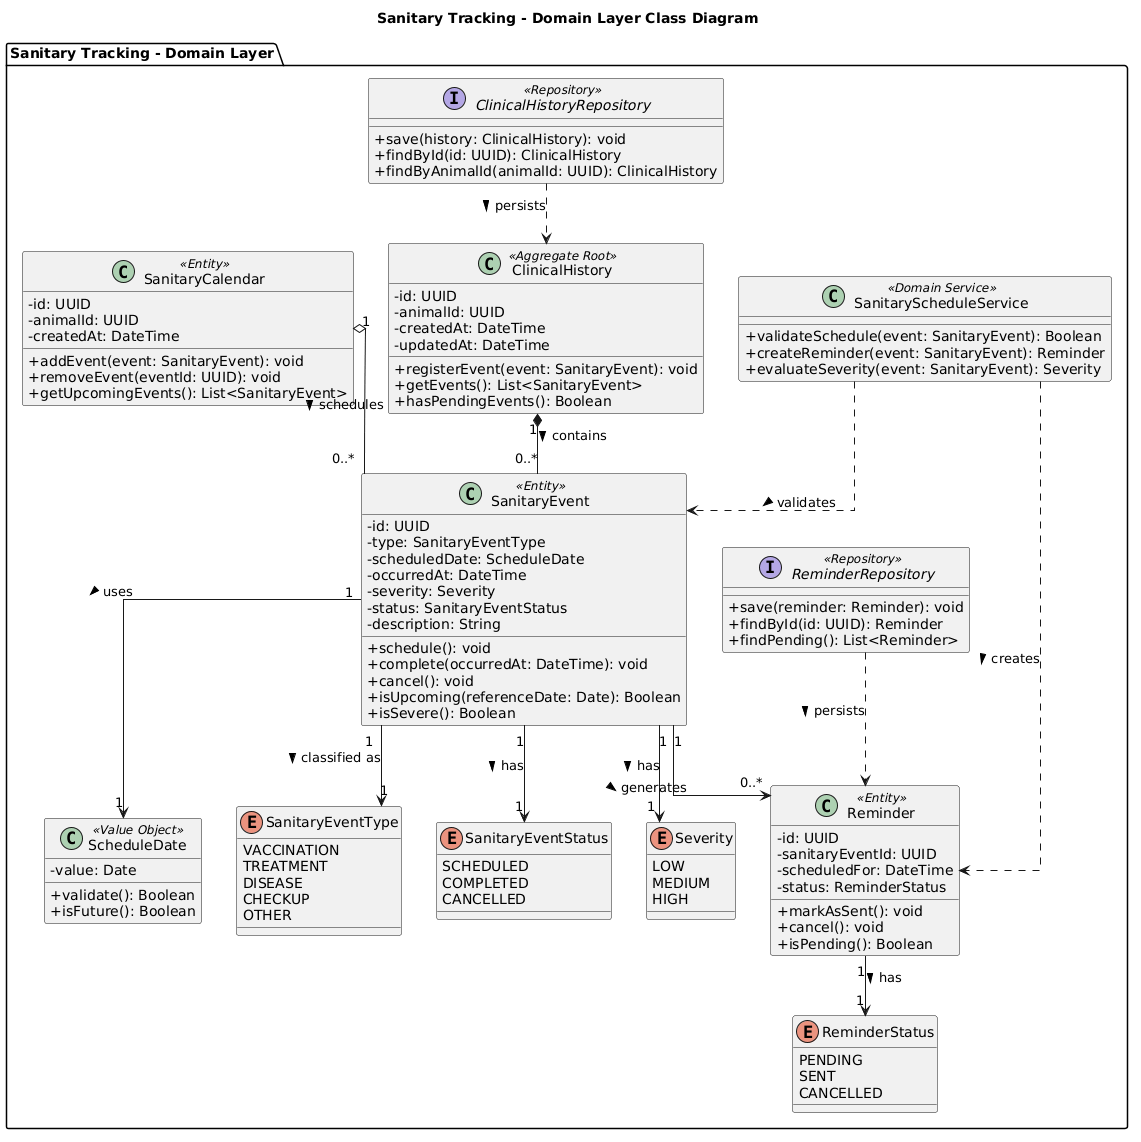

The diagram above was rendered by PlantUML. Its source (embedded in the PNG):
@startuml
title Sanitary Tracking - Domain Layer Class Diagram

skinparam classAttributeIconSize 0
skinparam linetype ortho

package "Sanitary Tracking - Domain Layer" {

    class ClinicalHistory <<Aggregate Root>> {
        - id: UUID
        - animalId: UUID
        - createdAt: DateTime
        - updatedAt: DateTime
        + registerEvent(event: SanitaryEvent): void
        + getEvents(): List<SanitaryEvent>
        + hasPendingEvents(): Boolean
    }

    class SanitaryEvent <<Entity>> {
        - id: UUID
        - type: SanitaryEventType
        - scheduledDate: ScheduleDate
        - occurredAt: DateTime
        - severity: Severity
        - status: SanitaryEventStatus
        - description: String
        + schedule(): void
        + complete(occurredAt: DateTime): void
        + cancel(): void
        + isUpcoming(referenceDate: Date): Boolean
        + isSevere(): Boolean
    }

    class SanitaryCalendar <<Entity>> {
        - id: UUID
        - animalId: UUID
        - createdAt: DateTime
        + addEvent(event: SanitaryEvent): void
        + removeEvent(eventId: UUID): void
        + getUpcomingEvents(): List<SanitaryEvent>
    }

    class Reminder <<Entity>> {
        - id: UUID
        - sanitaryEventId: UUID
        - scheduledFor: DateTime
        - status: ReminderStatus
        + markAsSent(): void
        + cancel(): void
        + isPending(): Boolean
    }

    class ScheduleDate <<Value Object>> {
        - value: Date
        + validate(): Boolean
        + isFuture(): Boolean
    }

    enum SanitaryEventType {
        VACCINATION
        TREATMENT
        DISEASE
        CHECKUP
        OTHER
    }

    enum SanitaryEventStatus {
        SCHEDULED
        COMPLETED
        CANCELLED
    }

    enum Severity {
        LOW
        MEDIUM
        HIGH
    }

    enum ReminderStatus {
        PENDING
        SENT
        CANCELLED
    }

    interface ClinicalHistoryRepository <<Repository>> {
        + save(history: ClinicalHistory): void
        + findById(id: UUID): ClinicalHistory
        + findByAnimalId(animalId: UUID): ClinicalHistory
    }

    interface ReminderRepository <<Repository>> {
        + save(reminder: Reminder): void
        + findById(id: UUID): Reminder
        + findPending(): List<Reminder>
    }

    class SanitaryScheduleService <<Domain Service>> {
        + validateSchedule(event: SanitaryEvent): Boolean
        + createReminder(event: SanitaryEvent): Reminder
        + evaluateSeverity(event: SanitaryEvent): Severity
    }


    ClinicalHistory "1" *-- "0..*" SanitaryEvent : contains >

    SanitaryCalendar "1" o-- "0..*" SanitaryEvent : schedules >

    SanitaryEvent "1" --> "1" ScheduleDate : uses >
    SanitaryEvent "1" --> "1" SanitaryEventType : classified as >
    SanitaryEvent "1" --> "1" SanitaryEventStatus : has >
    SanitaryEvent "1" --> "1" Severity : has >

    SanitaryEvent "1" --> "0..*" Reminder : generates >
    Reminder "1" --> "1" ReminderStatus : has >

    ClinicalHistoryRepository ..> ClinicalHistory : persists >
    ReminderRepository ..> Reminder : persists >

    SanitaryScheduleService ..> SanitaryEvent : validates >
    SanitaryScheduleService ..> Reminder : creates >
}
@enduml